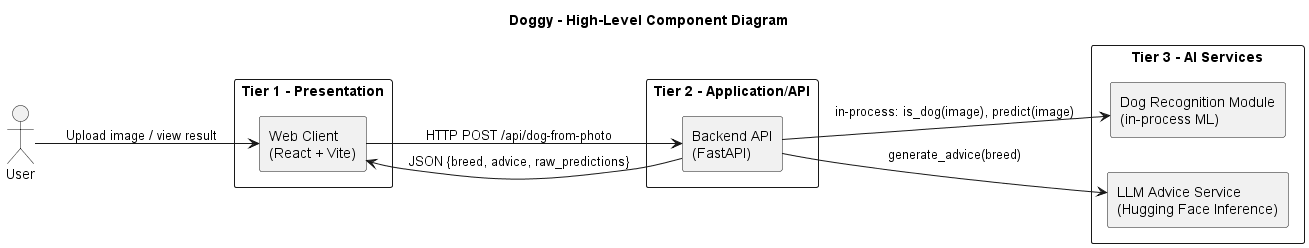

The diagram above was rendered by PlantUML. Its source (embedded in the PNG):
@startuml
skinparam componentStyle rectangle
left to right direction

title Doggy - High-Level Component Diagram

actor User

rectangle "Tier 1 - Presentation" as T1 {
  component "Web Client\n(React + Vite)" as Web
}

rectangle "Tier 2 - Application/API" as T2 {
  component "Backend API\n(FastAPI)" as Api
}

rectangle "Tier 3 - AI Services" as T3 {
  component "Dog Recognition Module\n(in-process ML)" as DogRec
  component "LLM Advice Service\n(Hugging Face Inference)" as LLM
}

User --> Web : Upload image / view result
Web --> Api : HTTP POST /api/dog-from-photo
Api --> DogRec : in-process: is_dog(image), predict(image)
Api --> LLM : generate_advice(breed)
Api --> Web : JSON {breed, advice, raw_predictions}
@enduml